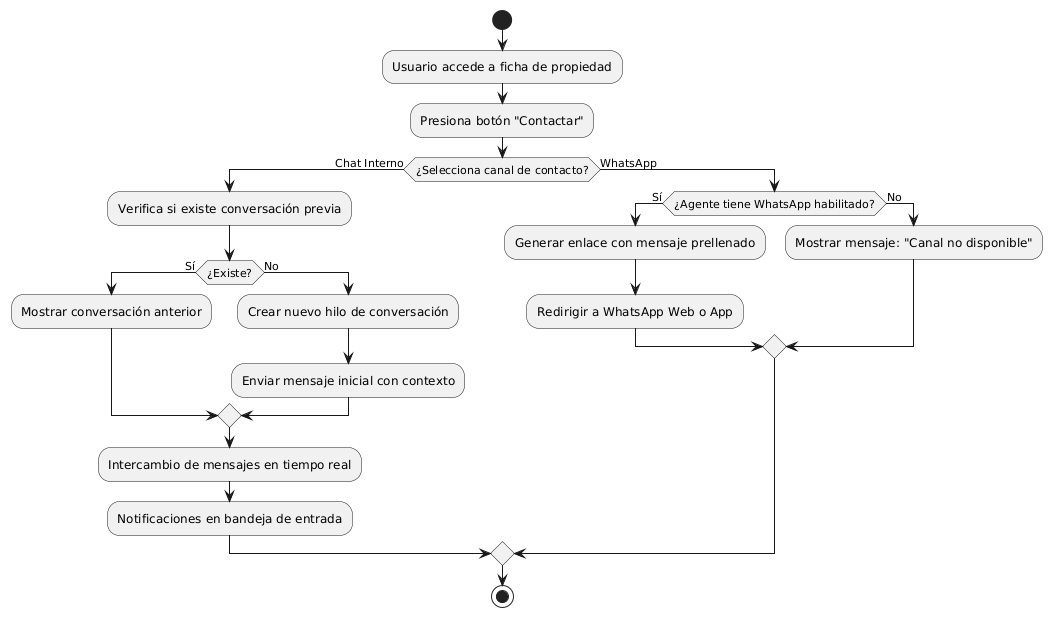

The diagram above was rendered by PlantUML. Its source (embedded in the PNG):
@startuml
start
:Usuario accede a ficha de propiedad;
:Presiona botón "Contactar";

if (¿Selecciona canal de contacto?) then (Chat Interno)
  :Verifica si existe conversación previa;
  if (¿Existe?) then (Sí)
    :Mostrar conversación anterior;
  else (No)
    :Crear nuevo hilo de conversación;
    :Enviar mensaje inicial con contexto;
  endif
  :Intercambio de mensajes en tiempo real;
  :Notificaciones en bandeja de entrada;
else (WhatsApp)
  if (¿Agente tiene WhatsApp habilitado?) then (Sí)
    :Generar enlace con mensaje prellenado;
    :Redirigir a WhatsApp Web o App;
  else (No)
    :Mostrar mensaje: "Canal no disponible";
  endif
endif

stop
@enduml